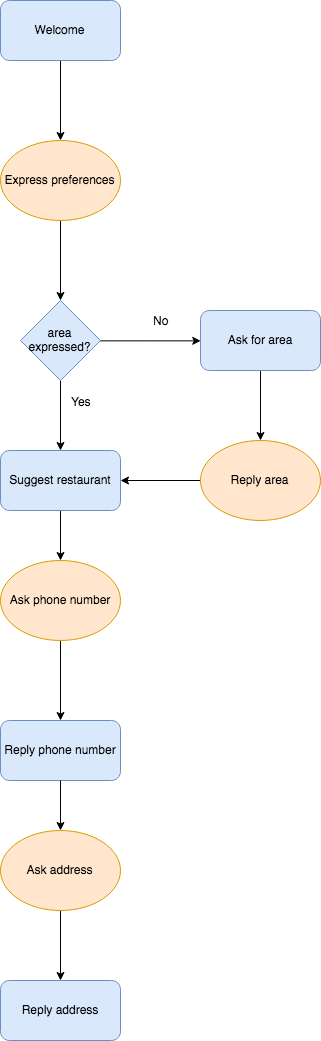

The diagram above was exported from draw.io. Its source (the exported page's mxGraphModel, read from the mxfile embedded in the PNG):
<mxGraphModel dx="908" dy="632" grid="1" gridSize="10" guides="1" tooltips="1" connect="1" arrows="1" fold="1" page="1" pageScale="1" pageWidth="827" pageHeight="1169" math="0" shadow="0">
  <root>
    <mxCell id="0" />
    <mxCell id="1" parent="0" />
    <mxCell id="CSHTuk7EHT7J6J19J8zp-5" value="" style="edgeStyle=orthogonalEdgeStyle;rounded=0;orthogonalLoop=1;jettySize=auto;html=1;" edge="1" parent="1" source="CSHTuk7EHT7J6J19J8zp-1">
      <mxGeometry relative="1" as="geometry">
        <mxPoint x="360" y="230" as="targetPoint" />
      </mxGeometry>
    </mxCell>
    <mxCell id="CSHTuk7EHT7J6J19J8zp-1" value="Welcome" style="rounded=1;whiteSpace=wrap;html=1;fillColor=#dae8fc;strokeColor=#6c8ebf;" vertex="1" parent="1">
      <mxGeometry x="300" y="90" width="120" height="60" as="geometry" />
    </mxCell>
    <mxCell id="CSHTuk7EHT7J6J19J8zp-9" value="" style="edgeStyle=orthogonalEdgeStyle;rounded=0;orthogonalLoop=1;jettySize=auto;html=1;" edge="1" parent="1" source="CSHTuk7EHT7J6J19J8zp-7">
      <mxGeometry relative="1" as="geometry">
        <mxPoint x="360" y="390" as="targetPoint" />
      </mxGeometry>
    </mxCell>
    <mxCell id="CSHTuk7EHT7J6J19J8zp-7" value="Express preferences" style="ellipse;whiteSpace=wrap;html=1;fillColor=#ffe6cc;strokeColor=#d79b00;" vertex="1" parent="1">
      <mxGeometry x="300" y="230" width="120" height="80" as="geometry" />
    </mxCell>
    <mxCell id="CSHTuk7EHT7J6J19J8zp-34" value="" style="edgeStyle=orthogonalEdgeStyle;rounded=0;orthogonalLoop=1;jettySize=auto;html=1;" edge="1" parent="1" source="CSHTuk7EHT7J6J19J8zp-10" target="CSHTuk7EHT7J6J19J8zp-13">
      <mxGeometry relative="1" as="geometry" />
    </mxCell>
    <mxCell id="CSHTuk7EHT7J6J19J8zp-10" value="Ask for area" style="rounded=1;whiteSpace=wrap;html=1;fillColor=#dae8fc;strokeColor=#6c8ebf;" vertex="1" parent="1">
      <mxGeometry x="500" y="400" width="120" height="60" as="geometry" />
    </mxCell>
    <mxCell id="CSHTuk7EHT7J6J19J8zp-43" value="" style="edgeStyle=orthogonalEdgeStyle;rounded=0;orthogonalLoop=1;jettySize=auto;html=1;" edge="1" parent="1" source="CSHTuk7EHT7J6J19J8zp-13" target="CSHTuk7EHT7J6J19J8zp-31">
      <mxGeometry relative="1" as="geometry" />
    </mxCell>
    <mxCell id="CSHTuk7EHT7J6J19J8zp-13" value="Reply area" style="ellipse;whiteSpace=wrap;html=1;fillColor=#ffe6cc;strokeColor=#d79b00;" vertex="1" parent="1">
      <mxGeometry x="500" y="530" width="120" height="80" as="geometry" />
    </mxCell>
    <mxCell id="CSHTuk7EHT7J6J19J8zp-62" value="" style="edgeStyle=orthogonalEdgeStyle;rounded=0;orthogonalLoop=1;jettySize=auto;html=1;" edge="1" parent="1" source="CSHTuk7EHT7J6J19J8zp-31" target="CSHTuk7EHT7J6J19J8zp-39">
      <mxGeometry relative="1" as="geometry" />
    </mxCell>
    <mxCell id="CSHTuk7EHT7J6J19J8zp-31" value="Suggest restaurant" style="rounded=1;whiteSpace=wrap;html=1;fillColor=#dae8fc;strokeColor=#6c8ebf;" vertex="1" parent="1">
      <mxGeometry x="300" y="540" width="120" height="60" as="geometry" />
    </mxCell>
    <mxCell id="CSHTuk7EHT7J6J19J8zp-37" value="Reply phone number" style="rounded=1;whiteSpace=wrap;html=1;fillColor=#dae8fc;strokeColor=#6c8ebf;" vertex="1" parent="1">
      <mxGeometry x="300" y="810" width="120" height="60" as="geometry" />
    </mxCell>
    <mxCell id="CSHTuk7EHT7J6J19J8zp-49" value="Reply address" style="rounded=1;whiteSpace=wrap;html=1;fillColor=#dae8fc;strokeColor=#6c8ebf;" vertex="1" parent="1">
      <mxGeometry x="300" y="1070" width="120" height="60" as="geometry" />
    </mxCell>
    <mxCell id="CSHTuk7EHT7J6J19J8zp-61" value="" style="edgeStyle=orthogonalEdgeStyle;rounded=0;orthogonalLoop=1;jettySize=auto;html=1;" edge="1" parent="1" source="CSHTuk7EHT7J6J19J8zp-39">
      <mxGeometry relative="1" as="geometry">
        <mxPoint x="360" y="810" as="targetPoint" />
      </mxGeometry>
    </mxCell>
    <mxCell id="CSHTuk7EHT7J6J19J8zp-39" value="Ask phone number" style="ellipse;whiteSpace=wrap;html=1;fillColor=#ffe6cc;strokeColor=#d79b00;" vertex="1" parent="1">
      <mxGeometry x="300" y="650" width="120" height="80" as="geometry" />
    </mxCell>
    <mxCell id="CSHTuk7EHT7J6J19J8zp-53" value="" style="edgeStyle=orthogonalEdgeStyle;rounded=0;orthogonalLoop=1;jettySize=auto;html=1;" edge="1" parent="1" source="CSHTuk7EHT7J6J19J8zp-40" target="CSHTuk7EHT7J6J19J8zp-31">
      <mxGeometry relative="1" as="geometry" />
    </mxCell>
    <mxCell id="CSHTuk7EHT7J6J19J8zp-58" value="Yes" style="text;html=1;resizable=0;points=[];align=center;verticalAlign=middle;labelBackgroundColor=#ffffff;" vertex="1" connectable="0" parent="CSHTuk7EHT7J6J19J8zp-53">
      <mxGeometry x="-0.3176" y="-1" relative="1" as="geometry">
        <mxPoint x="21" y="-3.5" as="offset" />
      </mxGeometry>
    </mxCell>
    <mxCell id="CSHTuk7EHT7J6J19J8zp-55" value="" style="edgeStyle=orthogonalEdgeStyle;rounded=0;orthogonalLoop=1;jettySize=auto;html=1;entryX=0;entryY=0.5;entryDx=0;entryDy=0;" edge="1" parent="1" source="CSHTuk7EHT7J6J19J8zp-40" target="CSHTuk7EHT7J6J19J8zp-10">
      <mxGeometry relative="1" as="geometry">
        <mxPoint x="480" y="430" as="targetPoint" />
      </mxGeometry>
    </mxCell>
    <mxCell id="CSHTuk7EHT7J6J19J8zp-57" value="No" style="text;html=1;resizable=0;points=[];align=center;verticalAlign=middle;labelBackgroundColor=#ffffff;" vertex="1" connectable="0" parent="CSHTuk7EHT7J6J19J8zp-55">
      <mxGeometry x="0.1579" y="2" relative="1" as="geometry">
        <mxPoint x="1.5" y="-18.5" as="offset" />
      </mxGeometry>
    </mxCell>
    <mxCell id="CSHTuk7EHT7J6J19J8zp-40" value="area expressed?" style="rhombus;whiteSpace=wrap;html=1;fillColor=#dae8fc;strokeColor=#6c8ebf;" vertex="1" parent="1">
      <mxGeometry x="320" y="390" width="80" height="80" as="geometry" />
    </mxCell>
    <mxCell id="CSHTuk7EHT7J6J19J8zp-64" value="" style="edgeStyle=orthogonalEdgeStyle;rounded=0;orthogonalLoop=1;jettySize=auto;html=1;" edge="1" parent="1" source="CSHTuk7EHT7J6J19J8zp-51" target="CSHTuk7EHT7J6J19J8zp-49">
      <mxGeometry relative="1" as="geometry" />
    </mxCell>
    <mxCell id="CSHTuk7EHT7J6J19J8zp-51" value="Ask address" style="ellipse;whiteSpace=wrap;html=1;fillColor=#ffe6cc;strokeColor=#d79b00;" vertex="1" parent="1">
      <mxGeometry x="300" y="920" width="120" height="80" as="geometry" />
    </mxCell>
    <mxCell id="CSHTuk7EHT7J6J19J8zp-63" value="" style="edgeStyle=orthogonalEdgeStyle;rounded=0;orthogonalLoop=1;jettySize=auto;html=1;" edge="1" parent="1" source="CSHTuk7EHT7J6J19J8zp-37" target="CSHTuk7EHT7J6J19J8zp-51">
      <mxGeometry relative="1" as="geometry">
        <mxPoint x="360" y="870" as="sourcePoint" />
        <mxPoint x="360" y="970" as="targetPoint" />
      </mxGeometry>
    </mxCell>
  </root>
</mxGraphModel>